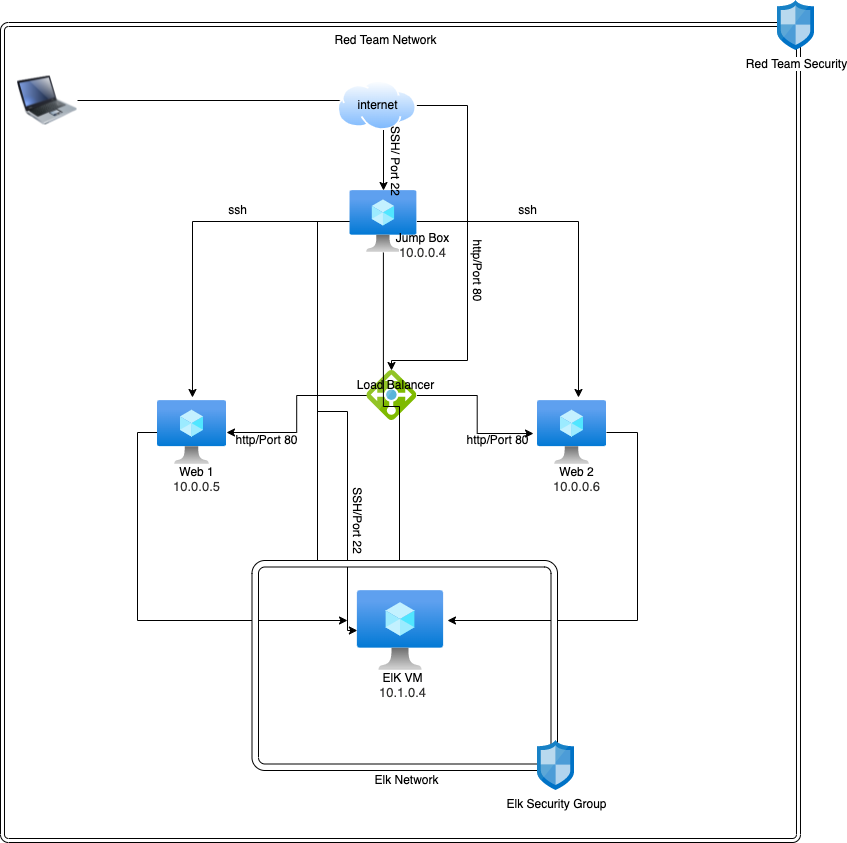

The diagram above was exported from draw.io. Its source (the exported page's mxGraphModel, read from the mxfile embedded in the PNG):
<mxGraphModel dx="1426" dy="1926" grid="1" gridSize="10" guides="1" tooltips="1" connect="1" arrows="1" fold="1" page="1" pageScale="1" pageWidth="850" pageHeight="1100" math="0" shadow="0">
  <root>
    <mxCell id="0" />
    <mxCell id="1" parent="0" />
    <mxCell id="xtHc0i_p8h43jJ5cMB9Q-5" style="edgeStyle=orthogonalEdgeStyle;rounded=0;orthogonalLoop=1;jettySize=auto;html=1;" parent="1" source="xtHc0i_p8h43jJ5cMB9Q-3" target="xtHc0i_p8h43jJ5cMB9Q-6" edge="1">
      <mxGeometry relative="1" as="geometry">
        <mxPoint x="350" y="80" as="targetPoint" />
        <Array as="points">
          <mxPoint x="406" y="80" />
        </Array>
      </mxGeometry>
    </mxCell>
    <mxCell id="xtHc0i_p8h43jJ5cMB9Q-3" value="" style="image;html=1;image=img/lib/clip_art/computers/Laptop_128x128.png" parent="1" vertex="1">
      <mxGeometry x="40" y="50" width="60" height="60" as="geometry" />
    </mxCell>
    <mxCell id="xtHc0i_p8h43jJ5cMB9Q-31" style="edgeStyle=orthogonalEdgeStyle;rounded=0;orthogonalLoop=1;jettySize=auto;html=1;exitX=1;exitY=0.5;exitDx=0;exitDy=0;" parent="1" source="xtHc0i_p8h43jJ5cMB9Q-4" target="xtHc0i_p8h43jJ5cMB9Q-14" edge="1">
      <mxGeometry relative="1" as="geometry">
        <mxPoint x="480" y="340" as="targetPoint" />
        <Array as="points">
          <mxPoint x="490" y="85" />
          <mxPoint x="490" y="340" />
          <mxPoint x="414" y="340" />
        </Array>
      </mxGeometry>
    </mxCell>
    <mxCell id="xtHc0i_p8h43jJ5cMB9Q-4" value="" style="aspect=fixed;perimeter=ellipsePerimeter;html=1;align=center;shadow=0;dashed=0;spacingTop=3;image;image=img/lib/active_directory/internet_cloud.svg;" parent="1" vertex="1">
      <mxGeometry x="360" y="60" width="79.37" height="50" as="geometry" />
    </mxCell>
    <mxCell id="xtHc0i_p8h43jJ5cMB9Q-12" style="edgeStyle=orthogonalEdgeStyle;rounded=0;orthogonalLoop=1;jettySize=auto;html=1;entryX=0.507;entryY=-0.047;entryDx=0;entryDy=0;entryPerimeter=0;" parent="1" source="xtHc0i_p8h43jJ5cMB9Q-6" target="xtHc0i_p8h43jJ5cMB9Q-7" edge="1">
      <mxGeometry relative="1" as="geometry" />
    </mxCell>
    <mxCell id="xtHc0i_p8h43jJ5cMB9Q-13" style="edgeStyle=orthogonalEdgeStyle;rounded=0;orthogonalLoop=1;jettySize=auto;html=1;entryX=0.594;entryY=-0.047;entryDx=0;entryDy=0;entryPerimeter=0;" parent="1" source="xtHc0i_p8h43jJ5cMB9Q-6" target="xtHc0i_p8h43jJ5cMB9Q-8" edge="1">
      <mxGeometry relative="1" as="geometry" />
    </mxCell>
    <mxCell id="xtHc0i_p8h43jJ5cMB9Q-32" style="edgeStyle=orthogonalEdgeStyle;rounded=0;orthogonalLoop=1;jettySize=auto;html=1;startArrow=none;" parent="1" source="xtHc0i_p8h43jJ5cMB9Q-45" target="xtHc0i_p8h43jJ5cMB9Q-20" edge="1">
      <mxGeometry relative="1" as="geometry">
        <mxPoint x="370" y="550" as="targetPoint" />
        <Array as="points">
          <mxPoint x="340" y="201" />
          <mxPoint x="340" y="391" />
          <mxPoint x="370" y="391" />
          <mxPoint x="370" y="610" />
        </Array>
      </mxGeometry>
    </mxCell>
    <mxCell id="xtHc0i_p8h43jJ5cMB9Q-6" value="" style="aspect=fixed;html=1;points=[];align=center;image;fontSize=12;image=img/lib/azure2/compute/Virtual_Machine.svg;" parent="1" vertex="1">
      <mxGeometry x="372.53" y="170" width="66.84" height="62" as="geometry" />
    </mxCell>
    <mxCell id="xtHc0i_p8h43jJ5cMB9Q-24" style="edgeStyle=orthogonalEdgeStyle;rounded=0;orthogonalLoop=1;jettySize=auto;html=1;" parent="1" source="xtHc0i_p8h43jJ5cMB9Q-7" edge="1">
      <mxGeometry relative="1" as="geometry">
        <mxPoint x="370" y="600" as="targetPoint" />
        <Array as="points">
          <mxPoint x="160" y="412" />
        </Array>
      </mxGeometry>
    </mxCell>
    <mxCell id="xtHc0i_p8h43jJ5cMB9Q-7" value="" style="aspect=fixed;html=1;points=[];align=center;image;fontSize=12;image=img/lib/azure2/compute/Virtual_Machine.svg;" parent="1" vertex="1">
      <mxGeometry x="180" y="380" width="69" height="64" as="geometry" />
    </mxCell>
    <mxCell id="xtHc0i_p8h43jJ5cMB9Q-26" style="edgeStyle=orthogonalEdgeStyle;rounded=0;orthogonalLoop=1;jettySize=auto;html=1;" parent="1" source="xtHc0i_p8h43jJ5cMB9Q-8" edge="1">
      <mxGeometry relative="1" as="geometry">
        <mxPoint x="470" y="600" as="targetPoint" />
        <Array as="points">
          <mxPoint x="660" y="412" />
          <mxPoint x="660" y="600" />
        </Array>
      </mxGeometry>
    </mxCell>
    <mxCell id="xtHc0i_p8h43jJ5cMB9Q-8" value="" style="aspect=fixed;html=1;points=[];align=center;image;fontSize=12;image=img/lib/azure2/compute/Virtual_Machine.svg;" parent="1" vertex="1">
      <mxGeometry x="560" y="380" width="69" height="64" as="geometry" />
    </mxCell>
    <mxCell id="xtHc0i_p8h43jJ5cMB9Q-9" value="Jump Box&lt;br&gt;&lt;span style=&quot;color: rgb(50 , 49 , 48) ; font-family: &amp;#34;az_ea_font&amp;#34; , &amp;#34;segoe ui&amp;#34; , &amp;#34;az_font&amp;#34; , , , &amp;#34;system-ui&amp;#34; , &amp;#34;roboto&amp;#34; , &amp;#34;oxygen&amp;#34; , &amp;#34;ubuntu&amp;#34; , &amp;#34;cantarell&amp;#34; , &amp;#34;open sans&amp;#34; , &amp;#34;helvetica neue&amp;#34; , sans-serif ; font-size: 13px ; background-color: rgb(255 , 255 , 255)&quot;&gt;10.0.0.4&lt;/span&gt;" style="text;html=1;align=center;verticalAlign=middle;resizable=0;points=[];autosize=1;strokeColor=none;fillColor=none;" parent="1" vertex="1">
      <mxGeometry x="410" y="210" width="70" height="30" as="geometry" />
    </mxCell>
    <mxCell id="xtHc0i_p8h43jJ5cMB9Q-10" value="Web 1&lt;br&gt;&lt;span style=&quot;color: rgb(50 , 49 , 48) ; font-family: &amp;#34;az_ea_font&amp;#34; , &amp;#34;segoe ui&amp;#34; , &amp;#34;az_font&amp;#34; , , , &amp;#34;system-ui&amp;#34; , &amp;#34;roboto&amp;#34; , &amp;#34;oxygen&amp;#34; , &amp;#34;ubuntu&amp;#34; , &amp;#34;cantarell&amp;#34; , &amp;#34;open sans&amp;#34; , &amp;#34;helvetica neue&amp;#34; , sans-serif ; font-size: 13px ; background-color: rgb(255 , 255 , 255)&quot;&gt;10.0.0.5&lt;/span&gt;" style="text;html=1;align=center;verticalAlign=middle;resizable=0;points=[];autosize=1;strokeColor=none;fillColor=none;" parent="1" vertex="1">
      <mxGeometry x="189" y="444" width="60" height="30" as="geometry" />
    </mxCell>
    <mxCell id="xtHc0i_p8h43jJ5cMB9Q-11" value="Web 2&lt;br&gt;&lt;span style=&quot;color: rgb(50 , 49 , 48) ; font-family: &amp;#34;az_ea_font&amp;#34; , &amp;#34;segoe ui&amp;#34; , &amp;#34;az_font&amp;#34; , , , &amp;#34;system-ui&amp;#34; , &amp;#34;roboto&amp;#34; , &amp;#34;oxygen&amp;#34; , &amp;#34;ubuntu&amp;#34; , &amp;#34;cantarell&amp;#34; , &amp;#34;open sans&amp;#34; , &amp;#34;helvetica neue&amp;#34; , sans-serif ; font-size: 13px ; background-color: rgb(255 , 255 , 255)&quot;&gt;10.0.0.6&lt;/span&gt;" style="text;html=1;align=center;verticalAlign=middle;resizable=0;points=[];autosize=1;strokeColor=none;fillColor=none;" parent="1" vertex="1">
      <mxGeometry x="569" y="444" width="60" height="30" as="geometry" />
    </mxCell>
    <mxCell id="xtHc0i_p8h43jJ5cMB9Q-18" style="edgeStyle=orthogonalEdgeStyle;rounded=0;orthogonalLoop=1;jettySize=auto;html=1;entryX=-0.058;entryY=0.516;entryDx=0;entryDy=0;entryPerimeter=0;" parent="1" source="xtHc0i_p8h43jJ5cMB9Q-14" target="xtHc0i_p8h43jJ5cMB9Q-8" edge="1">
      <mxGeometry relative="1" as="geometry" />
    </mxCell>
    <mxCell id="xtHc0i_p8h43jJ5cMB9Q-19" style="edgeStyle=orthogonalEdgeStyle;rounded=0;orthogonalLoop=1;jettySize=auto;html=1;" parent="1" source="xtHc0i_p8h43jJ5cMB9Q-14" target="xtHc0i_p8h43jJ5cMB9Q-7" edge="1">
      <mxGeometry relative="1" as="geometry" />
    </mxCell>
    <mxCell id="xtHc0i_p8h43jJ5cMB9Q-14" value="" style="sketch=0;aspect=fixed;html=1;points=[];align=center;image;fontSize=12;image=img/lib/mscae/Load_Balancer_feature.svg;" parent="1" vertex="1">
      <mxGeometry x="389.36999999999995" y="350" width="50" height="50" as="geometry" />
    </mxCell>
    <mxCell id="xtHc0i_p8h43jJ5cMB9Q-20" value="" style="aspect=fixed;html=1;points=[];align=center;image;fontSize=12;image=img/lib/azure2/compute/Virtual_Machine.svg;" parent="1" vertex="1">
      <mxGeometry x="379.87" y="570" width="86.25" height="80" as="geometry" />
    </mxCell>
    <mxCell id="xtHc0i_p8h43jJ5cMB9Q-27" value="ElK VM&lt;br&gt;&lt;span style=&quot;color: rgb(50 , 49 , 48) ; font-family: &amp;#34;az_ea_font&amp;#34; , &amp;#34;segoe ui&amp;#34; , &amp;#34;az_font&amp;#34; , , , &amp;#34;system-ui&amp;#34; , &amp;#34;roboto&amp;#34; , &amp;#34;oxygen&amp;#34; , &amp;#34;ubuntu&amp;#34; , &amp;#34;cantarell&amp;#34; , &amp;#34;open sans&amp;#34; , &amp;#34;helvetica neue&amp;#34; , sans-serif ; font-size: 13px ; background-color: rgb(255 , 255 , 255)&quot;&gt;10.1.0.4&lt;/span&gt;" style="text;html=1;align=center;verticalAlign=middle;resizable=0;points=[];autosize=1;strokeColor=none;fillColor=none;" parent="1" vertex="1">
      <mxGeometry x="395" y="650" width="60" height="30" as="geometry" />
    </mxCell>
    <mxCell id="xtHc0i_p8h43jJ5cMB9Q-33" value="internet&lt;br&gt;" style="text;html=1;align=center;verticalAlign=middle;resizable=0;points=[];autosize=1;strokeColor=none;fillColor=none;" parent="1" vertex="1">
      <mxGeometry x="369.68" y="75" width="60" height="20" as="geometry" />
    </mxCell>
    <mxCell id="xtHc0i_p8h43jJ5cMB9Q-34" value="SSH/Port 22" style="text;html=1;align=center;verticalAlign=middle;resizable=0;points=[];autosize=1;strokeColor=none;fillColor=none;rotation=90;" parent="1" vertex="1">
      <mxGeometry x="340" y="490" width="80" height="20" as="geometry" />
    </mxCell>
    <mxCell id="xtHc0i_p8h43jJ5cMB9Q-36" value="http/Port 80" style="text;html=1;align=center;verticalAlign=middle;resizable=0;points=[];autosize=1;strokeColor=none;fillColor=none;rotation=90;" parent="1" vertex="1">
      <mxGeometry x="460" y="240" width="80" height="20" as="geometry" />
    </mxCell>
    <mxCell id="xtHc0i_p8h43jJ5cMB9Q-37" value="http/Port 80" style="text;html=1;align=center;verticalAlign=middle;resizable=0;points=[];autosize=1;strokeColor=none;fillColor=none;rotation=0;" parent="1" vertex="1">
      <mxGeometry x="480" y="410" width="80" height="20" as="geometry" />
    </mxCell>
    <mxCell id="xtHc0i_p8h43jJ5cMB9Q-38" value="http/Port 80" style="text;html=1;align=center;verticalAlign=middle;resizable=0;points=[];autosize=1;strokeColor=none;fillColor=none;rotation=0;" parent="1" vertex="1">
      <mxGeometry x="249" y="410" width="80" height="20" as="geometry" />
    </mxCell>
    <mxCell id="xtHc0i_p8h43jJ5cMB9Q-39" value="SSH/ Port 22" style="text;html=1;align=center;verticalAlign=middle;resizable=0;points=[];autosize=1;strokeColor=none;fillColor=none;rotation=90;" parent="1" vertex="1">
      <mxGeometry x="372.53" y="130" width="90" height="20" as="geometry" />
    </mxCell>
    <mxCell id="xtHc0i_p8h43jJ5cMB9Q-42" value="ssh" style="text;html=1;align=center;verticalAlign=middle;resizable=0;points=[];autosize=1;strokeColor=none;fillColor=none;" parent="1" vertex="1">
      <mxGeometry x="244.5" y="180" width="30" height="20" as="geometry" />
    </mxCell>
    <mxCell id="xtHc0i_p8h43jJ5cMB9Q-43" value="ssh" style="text;html=1;align=center;verticalAlign=middle;resizable=0;points=[];autosize=1;strokeColor=none;fillColor=none;" parent="1" vertex="1">
      <mxGeometry x="535" y="180" width="30" height="20" as="geometry" />
    </mxCell>
    <mxCell id="xtHc0i_p8h43jJ5cMB9Q-45" value="" style="verticalLabelPosition=bottom;verticalAlign=top;html=1;shape=mxgraph.basic.rounded_frame;dx=6.5;" parent="1" vertex="1">
      <mxGeometry x="274.5" y="540" width="305.5" height="210" as="geometry" />
    </mxCell>
    <mxCell id="xtHc0i_p8h43jJ5cMB9Q-46" value="" style="edgeStyle=orthogonalEdgeStyle;rounded=0;orthogonalLoop=1;jettySize=auto;html=1;endArrow=none;" parent="1" source="xtHc0i_p8h43jJ5cMB9Q-6" target="xtHc0i_p8h43jJ5cMB9Q-45" edge="1">
      <mxGeometry relative="1" as="geometry">
        <mxPoint x="379.8699999999999" y="610" as="targetPoint" />
        <mxPoint x="372.53" y="201" as="sourcePoint" />
        <Array as="points">
          <mxPoint x="406" y="386" />
          <mxPoint x="422" y="386" />
        </Array>
      </mxGeometry>
    </mxCell>
    <mxCell id="xtHc0i_p8h43jJ5cMB9Q-47" value="Elk Network" style="text;html=1;align=center;verticalAlign=middle;resizable=0;points=[];autosize=1;strokeColor=none;fillColor=none;" parent="1" vertex="1">
      <mxGeometry x="389.37" y="750" width="80" height="20" as="geometry" />
    </mxCell>
    <mxCell id="xtHc0i_p8h43jJ5cMB9Q-51" value="" style="verticalLabelPosition=bottom;verticalAlign=top;html=1;shape=mxgraph.basic.rounded_frame;dx=4;" parent="1" vertex="1">
      <mxGeometry x="22.990000000000002" y="2" width="800" height="820" as="geometry" />
    </mxCell>
    <mxCell id="xtHc0i_p8h43jJ5cMB9Q-53" value="Red Team Network" style="text;html=1;align=center;verticalAlign=middle;resizable=0;points=[];autosize=1;strokeColor=none;fillColor=none;" parent="1" vertex="1">
      <mxGeometry x="347.53" y="10" width="120" height="20" as="geometry" />
    </mxCell>
    <mxCell id="xtHc0i_p8h43jJ5cMB9Q-55" value="Elk Security Group&lt;br&gt;" style="sketch=0;aspect=fixed;html=1;points=[];align=center;image;fontSize=12;image=img/lib/mscae/Network_Security_Groups_Classic.svg;" parent="1" vertex="1">
      <mxGeometry x="560" y="720" width="37" height="50" as="geometry" />
    </mxCell>
    <mxCell id="xtHc0i_p8h43jJ5cMB9Q-56" value="Red Team Security&lt;br&gt;" style="sketch=0;aspect=fixed;html=1;points=[];align=center;image;fontSize=12;image=img/lib/mscae/Network_Security_Groups_Classic.svg;" parent="1" vertex="1">
      <mxGeometry x="800" y="-20" width="37" height="50" as="geometry" />
    </mxCell>
    <mxCell id="xtHc0i_p8h43jJ5cMB9Q-59" value="Load Balancer" style="text;html=1;align=center;verticalAlign=middle;resizable=0;points=[];autosize=1;strokeColor=none;fillColor=none;" parent="1" vertex="1">
      <mxGeometry x="372.53" y="355" width="90" height="20" as="geometry" />
    </mxCell>
  </root>
</mxGraphModel>